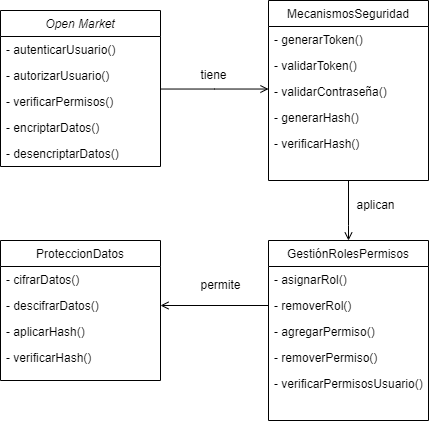

The diagram above was exported from draw.io. Its source (the exported page's mxGraphModel, read from the mxfile embedded in the PNG):
<mxGraphModel dx="1182" dy="465" grid="1" gridSize="10" guides="1" tooltips="1" connect="1" arrows="1" fold="1" page="1" pageScale="1" pageWidth="827" pageHeight="1169" math="0" shadow="0">
  <root>
    <mxCell id="WIyWlLk6GJQsqaUBKTNV-0" />
    <mxCell id="WIyWlLk6GJQsqaUBKTNV-1" parent="WIyWlLk6GJQsqaUBKTNV-0" />
    <mxCell id="zkfFHV4jXpPFQw0GAbJ--0" value="Open Market" style="swimlane;fontStyle=2;align=center;verticalAlign=top;childLayout=stackLayout;horizontal=1;startSize=26;horizontalStack=0;resizeParent=1;resizeLast=0;collapsible=1;marginBottom=0;rounded=0;shadow=0;strokeWidth=1;" parent="WIyWlLk6GJQsqaUBKTNV-1" vertex="1">
      <mxGeometry x="240" y="100" width="160" height="156" as="geometry">
        <mxRectangle x="230" y="140" width="160" height="26" as="alternateBounds" />
      </mxGeometry>
    </mxCell>
    <mxCell id="zkfFHV4jXpPFQw0GAbJ--1" value=" - autenticarUsuario() " style="text;align=left;verticalAlign=top;spacingLeft=4;spacingRight=4;overflow=hidden;rotatable=0;points=[[0,0.5],[1,0.5]];portConstraint=eastwest;" parent="zkfFHV4jXpPFQw0GAbJ--0" vertex="1">
      <mxGeometry y="26" width="160" height="26" as="geometry" />
    </mxCell>
    <mxCell id="zkfFHV4jXpPFQw0GAbJ--2" value="- autorizarUsuario()  " style="text;align=left;verticalAlign=top;spacingLeft=4;spacingRight=4;overflow=hidden;rotatable=0;points=[[0,0.5],[1,0.5]];portConstraint=eastwest;rounded=0;shadow=0;html=0;" parent="zkfFHV4jXpPFQw0GAbJ--0" vertex="1">
      <mxGeometry y="52" width="160" height="26" as="geometry" />
    </mxCell>
    <mxCell id="zkfFHV4jXpPFQw0GAbJ--3" value="- verificarPermisos()  " style="text;align=left;verticalAlign=top;spacingLeft=4;spacingRight=4;overflow=hidden;rotatable=0;points=[[0,0.5],[1,0.5]];portConstraint=eastwest;rounded=0;shadow=0;html=0;" parent="zkfFHV4jXpPFQw0GAbJ--0" vertex="1">
      <mxGeometry y="78" width="160" height="26" as="geometry" />
    </mxCell>
    <mxCell id="96A8k9xvubJzn4Hub5Nr-0" value="- encriptarDatos()  " style="text;align=left;verticalAlign=top;spacingLeft=4;spacingRight=4;overflow=hidden;rotatable=0;points=[[0,0.5],[1,0.5]];portConstraint=eastwest;rounded=0;shadow=0;html=0;" parent="zkfFHV4jXpPFQw0GAbJ--0" vertex="1">
      <mxGeometry y="104" width="160" height="26" as="geometry" />
    </mxCell>
    <mxCell id="96A8k9xvubJzn4Hub5Nr-1" value=" - desencriptarDatos()" style="text;align=left;verticalAlign=top;spacingLeft=4;spacingRight=4;overflow=hidden;rotatable=0;points=[[0,0.5],[1,0.5]];portConstraint=eastwest;rounded=0;shadow=0;html=0;" parent="zkfFHV4jXpPFQw0GAbJ--0" vertex="1">
      <mxGeometry y="130" width="160" height="26" as="geometry" />
    </mxCell>
    <mxCell id="zkfFHV4jXpPFQw0GAbJ--6" value=" ProteccionDatos  " style="swimlane;fontStyle=0;align=center;verticalAlign=top;childLayout=stackLayout;horizontal=1;startSize=26;horizontalStack=0;resizeParent=1;resizeLast=0;collapsible=1;marginBottom=0;rounded=0;shadow=0;strokeWidth=1;" parent="WIyWlLk6GJQsqaUBKTNV-1" vertex="1">
      <mxGeometry x="240" y="330" width="160" height="140" as="geometry">
        <mxRectangle x="130" y="380" width="160" height="26" as="alternateBounds" />
      </mxGeometry>
    </mxCell>
    <mxCell id="zkfFHV4jXpPFQw0GAbJ--7" value="- cifrarDatos()     " style="text;align=left;verticalAlign=top;spacingLeft=4;spacingRight=4;overflow=hidden;rotatable=0;points=[[0,0.5],[1,0.5]];portConstraint=eastwest;" parent="zkfFHV4jXpPFQw0GAbJ--6" vertex="1">
      <mxGeometry y="26" width="160" height="26" as="geometry" />
    </mxCell>
    <mxCell id="zkfFHV4jXpPFQw0GAbJ--8" value=" - descifrarDatos()  " style="text;align=left;verticalAlign=top;spacingLeft=4;spacingRight=4;overflow=hidden;rotatable=0;points=[[0,0.5],[1,0.5]];portConstraint=eastwest;rounded=0;shadow=0;html=0;" parent="zkfFHV4jXpPFQw0GAbJ--6" vertex="1">
      <mxGeometry y="52" width="160" height="26" as="geometry" />
    </mxCell>
    <mxCell id="zkfFHV4jXpPFQw0GAbJ--11" value="- aplicarHash() " style="text;align=left;verticalAlign=top;spacingLeft=4;spacingRight=4;overflow=hidden;rotatable=0;points=[[0,0.5],[1,0.5]];portConstraint=eastwest;" parent="zkfFHV4jXpPFQw0GAbJ--6" vertex="1">
      <mxGeometry y="78" width="160" height="26" as="geometry" />
    </mxCell>
    <mxCell id="96A8k9xvubJzn4Hub5Nr-9" value=" - verificarHash()                " style="text;align=left;verticalAlign=top;spacingLeft=4;spacingRight=4;overflow=hidden;rotatable=0;points=[[0,0.5],[1,0.5]];portConstraint=eastwest;" parent="zkfFHV4jXpPFQw0GAbJ--6" vertex="1">
      <mxGeometry y="104" width="160" height="26" as="geometry" />
    </mxCell>
    <mxCell id="zkfFHV4jXpPFQw0GAbJ--17" value="MecanismosSeguridad      " style="swimlane;fontStyle=0;align=center;verticalAlign=top;childLayout=stackLayout;horizontal=1;startSize=26;horizontalStack=0;resizeParent=1;resizeLast=0;collapsible=1;marginBottom=0;rounded=0;shadow=0;strokeWidth=1;" parent="WIyWlLk6GJQsqaUBKTNV-1" vertex="1">
      <mxGeometry x="508" y="90" width="160" height="180" as="geometry">
        <mxRectangle x="550" y="140" width="160" height="26" as="alternateBounds" />
      </mxGeometry>
    </mxCell>
    <mxCell id="zkfFHV4jXpPFQw0GAbJ--18" value=" - generarToken()" style="text;align=left;verticalAlign=top;spacingLeft=4;spacingRight=4;overflow=hidden;rotatable=0;points=[[0,0.5],[1,0.5]];portConstraint=eastwest;" parent="zkfFHV4jXpPFQw0GAbJ--17" vertex="1">
      <mxGeometry y="26" width="160" height="26" as="geometry" />
    </mxCell>
    <mxCell id="zkfFHV4jXpPFQw0GAbJ--19" value="- validarToken()  " style="text;align=left;verticalAlign=top;spacingLeft=4;spacingRight=4;overflow=hidden;rotatable=0;points=[[0,0.5],[1,0.5]];portConstraint=eastwest;rounded=0;shadow=0;html=0;" parent="zkfFHV4jXpPFQw0GAbJ--17" vertex="1">
      <mxGeometry y="52" width="160" height="26" as="geometry" />
    </mxCell>
    <mxCell id="zkfFHV4jXpPFQw0GAbJ--20" value=" - validarContraseña()     " style="text;align=left;verticalAlign=top;spacingLeft=4;spacingRight=4;overflow=hidden;rotatable=0;points=[[0,0.5],[1,0.5]];portConstraint=eastwest;rounded=0;shadow=0;html=0;" parent="zkfFHV4jXpPFQw0GAbJ--17" vertex="1">
      <mxGeometry y="78" width="160" height="26" as="geometry" />
    </mxCell>
    <mxCell id="zkfFHV4jXpPFQw0GAbJ--21" value="- generarHash() " style="text;align=left;verticalAlign=top;spacingLeft=4;spacingRight=4;overflow=hidden;rotatable=0;points=[[0,0.5],[1,0.5]];portConstraint=eastwest;rounded=0;shadow=0;html=0;" parent="zkfFHV4jXpPFQw0GAbJ--17" vertex="1">
      <mxGeometry y="104" width="160" height="26" as="geometry" />
    </mxCell>
    <mxCell id="zkfFHV4jXpPFQw0GAbJ--22" value="- verificarHash()   " style="text;align=left;verticalAlign=top;spacingLeft=4;spacingRight=4;overflow=hidden;rotatable=0;points=[[0,0.5],[1,0.5]];portConstraint=eastwest;rounded=0;shadow=0;html=0;" parent="zkfFHV4jXpPFQw0GAbJ--17" vertex="1">
      <mxGeometry y="130" width="160" height="26" as="geometry" />
    </mxCell>
    <mxCell id="zkfFHV4jXpPFQw0GAbJ--26" value="" style="endArrow=open;shadow=0;strokeWidth=1;rounded=0;endFill=1;edgeStyle=elbowEdgeStyle;elbow=vertical;" parent="WIyWlLk6GJQsqaUBKTNV-1" source="zkfFHV4jXpPFQw0GAbJ--0" target="zkfFHV4jXpPFQw0GAbJ--17" edge="1">
      <mxGeometry x="0.5" y="41" relative="1" as="geometry">
        <mxPoint x="380" y="162" as="sourcePoint" />
        <mxPoint x="540" y="162" as="targetPoint" />
        <mxPoint x="-40" y="32" as="offset" />
      </mxGeometry>
    </mxCell>
    <mxCell id="96A8k9xvubJzn4Hub5Nr-2" value=" GestiónRolesPermisos  " style="swimlane;fontStyle=0;align=center;verticalAlign=top;childLayout=stackLayout;horizontal=1;startSize=26;horizontalStack=0;resizeParent=1;resizeLast=0;collapsible=1;marginBottom=0;rounded=0;shadow=0;strokeWidth=1;" parent="WIyWlLk6GJQsqaUBKTNV-1" vertex="1">
      <mxGeometry x="508" y="330" width="160" height="180" as="geometry">
        <mxRectangle x="550" y="140" width="160" height="26" as="alternateBounds" />
      </mxGeometry>
    </mxCell>
    <mxCell id="96A8k9xvubJzn4Hub5Nr-3" value="- asignarRol() " style="text;align=left;verticalAlign=top;spacingLeft=4;spacingRight=4;overflow=hidden;rotatable=0;points=[[0,0.5],[1,0.5]];portConstraint=eastwest;" parent="96A8k9xvubJzn4Hub5Nr-2" vertex="1">
      <mxGeometry y="26" width="160" height="26" as="geometry" />
    </mxCell>
    <mxCell id="96A8k9xvubJzn4Hub5Nr-4" value="- removerRol() " style="text;align=left;verticalAlign=top;spacingLeft=4;spacingRight=4;overflow=hidden;rotatable=0;points=[[0,0.5],[1,0.5]];portConstraint=eastwest;rounded=0;shadow=0;html=0;" parent="96A8k9xvubJzn4Hub5Nr-2" vertex="1">
      <mxGeometry y="52" width="160" height="26" as="geometry" />
    </mxCell>
    <mxCell id="96A8k9xvubJzn4Hub5Nr-5" value="- agregarPermiso() " style="text;align=left;verticalAlign=top;spacingLeft=4;spacingRight=4;overflow=hidden;rotatable=0;points=[[0,0.5],[1,0.5]];portConstraint=eastwest;rounded=0;shadow=0;html=0;" parent="96A8k9xvubJzn4Hub5Nr-2" vertex="1">
      <mxGeometry y="78" width="160" height="26" as="geometry" />
    </mxCell>
    <mxCell id="96A8k9xvubJzn4Hub5Nr-6" value="- removerPermiso()   " style="text;align=left;verticalAlign=top;spacingLeft=4;spacingRight=4;overflow=hidden;rotatable=0;points=[[0,0.5],[1,0.5]];portConstraint=eastwest;rounded=0;shadow=0;html=0;" parent="96A8k9xvubJzn4Hub5Nr-2" vertex="1">
      <mxGeometry y="104" width="160" height="26" as="geometry" />
    </mxCell>
    <mxCell id="96A8k9xvubJzn4Hub5Nr-7" value="- verificarPermisosUsuario() " style="text;align=left;verticalAlign=top;spacingLeft=4;spacingRight=4;overflow=hidden;rotatable=0;points=[[0,0.5],[1,0.5]];portConstraint=eastwest;rounded=0;shadow=0;html=0;" parent="96A8k9xvubJzn4Hub5Nr-2" vertex="1">
      <mxGeometry y="130" width="160" height="26" as="geometry" />
    </mxCell>
    <mxCell id="96A8k9xvubJzn4Hub5Nr-8" value="" style="endArrow=open;shadow=0;strokeWidth=1;rounded=0;endFill=1;edgeStyle=elbowEdgeStyle;elbow=vertical;exitX=0.5;exitY=1;exitDx=0;exitDy=0;entryX=0.5;entryY=0;entryDx=0;entryDy=0;" parent="WIyWlLk6GJQsqaUBKTNV-1" source="zkfFHV4jXpPFQw0GAbJ--17" target="96A8k9xvubJzn4Hub5Nr-2" edge="1">
      <mxGeometry x="0.5" y="41" relative="1" as="geometry">
        <mxPoint x="590" y="290" as="sourcePoint" />
        <mxPoint x="588" y="340" as="targetPoint" />
        <mxPoint x="-40" y="32" as="offset" />
        <Array as="points">
          <mxPoint x="588" y="315" />
        </Array>
      </mxGeometry>
    </mxCell>
    <mxCell id="96A8k9xvubJzn4Hub5Nr-10" value="" style="endArrow=open;shadow=0;strokeWidth=1;rounded=0;endFill=1;edgeStyle=elbowEdgeStyle;elbow=vertical;entryX=1;entryY=0.5;entryDx=0;entryDy=0;exitX=0;exitY=0.5;exitDx=0;exitDy=0;" parent="WIyWlLk6GJQsqaUBKTNV-1" source="96A8k9xvubJzn4Hub5Nr-4" target="zkfFHV4jXpPFQw0GAbJ--8" edge="1">
      <mxGeometry x="0.5" y="41" relative="1" as="geometry">
        <mxPoint x="410" y="218" as="sourcePoint" />
        <mxPoint x="518" y="218" as="targetPoint" />
        <mxPoint x="-40" y="32" as="offset" />
      </mxGeometry>
    </mxCell>
    <mxCell id="3LJfEhJcu_0foPxheZ-S-0" value="tiene" style="text;html=1;align=center;verticalAlign=middle;resizable=0;points=[];autosize=1;strokeColor=none;fillColor=none;" vertex="1" parent="WIyWlLk6GJQsqaUBKTNV-1">
      <mxGeometry x="428" y="150" width="50" height="30" as="geometry" />
    </mxCell>
    <mxCell id="3LJfEhJcu_0foPxheZ-S-1" value="aplican" style="text;html=1;align=center;verticalAlign=middle;resizable=0;points=[];autosize=1;strokeColor=none;fillColor=none;" vertex="1" parent="WIyWlLk6GJQsqaUBKTNV-1">
      <mxGeometry x="585" y="280" width="60" height="30" as="geometry" />
    </mxCell>
    <mxCell id="3LJfEhJcu_0foPxheZ-S-2" value="permite" style="text;html=1;align=center;verticalAlign=middle;resizable=0;points=[];autosize=1;strokeColor=none;fillColor=none;" vertex="1" parent="WIyWlLk6GJQsqaUBKTNV-1">
      <mxGeometry x="430" y="360" width="60" height="30" as="geometry" />
    </mxCell>
  </root>
</mxGraphModel>